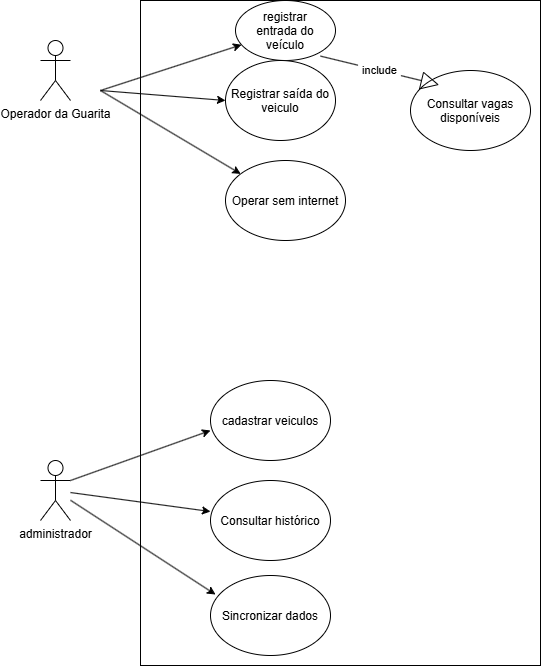

The diagram above was exported from draw.io. Its source (the exported page's mxGraphModel, read from the mxfile embedded in the PNG):
<mxGraphModel dx="2389" dy="885" grid="1" gridSize="10" guides="1" tooltips="1" connect="1" arrows="1" fold="1" page="1" pageScale="1" pageWidth="827" pageHeight="1169" math="0" shadow="0">
  <root>
    <mxCell id="0" />
    <mxCell id="1" parent="0" />
    <mxCell id="oX3MLVFTyQ3hQvmIfpRv-2" parent="1" style="ellipse;whiteSpace=wrap;html=1;shapeInside=1;" value="registrar entrada do veículo" vertex="1">
      <mxGeometry height="60" width="100" x="-65" y="10" as="geometry" />
    </mxCell>
    <mxCell id="oX3MLVFTyQ3hQvmIfpRv-8" parent="1" style="shape=umlActor;verticalLabelPosition=bottom;verticalAlign=top;html=1;outlineConnect=0;labelPerimeter=1;" value="Operador da Guarita" vertex="1">
      <mxGeometry height="60" width="30" x="-260" y="50" as="geometry" />
    </mxCell>
    <mxCell id="oX3MLVFTyQ3hQvmIfpRv-9" edge="1" parent="1" style="endArrow=classic;html=1;rounded=0;defaultLabelBackgroundColor=page;labelPadding=0 4;" target="oX3MLVFTyQ3hQvmIfpRv-2" value="">
      <mxGeometry height="50" relative="1" width="50" as="geometry">
        <mxPoint x="-200" y="100" as="sourcePoint" />
        <mxPoint x="-150" y="50" as="targetPoint" />
      </mxGeometry>
    </mxCell>
    <mxCell id="oX3MLVFTyQ3hQvmIfpRv-10" parent="1" style="ellipse;whiteSpace=wrap;html=1;shapeInside=1;" value="Registrar saída do veiculo" vertex="1">
      <mxGeometry height="80" width="110" x="-75" y="70" as="geometry" />
    </mxCell>
    <mxCell id="oX3MLVFTyQ3hQvmIfpRv-13" edge="1" parent="1" style="endArrow=classic;html=1;rounded=0;defaultLabelBackgroundColor=page;labelPadding=0 4;entryX=0;entryY=0.5;entryDx=0;entryDy=0;" target="oX3MLVFTyQ3hQvmIfpRv-10" value="">
      <mxGeometry height="50" relative="1" width="50" as="geometry">
        <mxPoint x="-200" y="100" as="sourcePoint" />
        <mxPoint x="-130" y="140" as="targetPoint" />
      </mxGeometry>
    </mxCell>
    <mxCell id="oX3MLVFTyQ3hQvmIfpRv-14" parent="1" style="ellipse;whiteSpace=wrap;html=1;shapeInside=1;" value="Consultar vagas disponíveis" vertex="1">
      <mxGeometry height="80" width="120" x="110" y="80" as="geometry" />
    </mxCell>
    <mxCell id="oX3MLVFTyQ3hQvmIfpRv-16" parent="1" style="ellipse;whiteSpace=wrap;html=1;shapeInside=1;" value="cadastrar veiculos" vertex="1">
      <mxGeometry height="80" width="120" x="-90" y="390" as="geometry" />
    </mxCell>
    <mxCell id="oX3MLVFTyQ3hQvmIfpRv-18" edge="1" parent="1" style="endArrow=classic;html=1;rounded=0;defaultLabelBackgroundColor=page;labelPadding=0 4;" target="oX3MLVFTyQ3hQvmIfpRv-24" value="">
      <mxGeometry height="50" relative="1" width="50" as="geometry">
        <mxPoint x="-200" y="100" as="sourcePoint" />
        <mxPoint x="-80" y="290" as="targetPoint" />
      </mxGeometry>
    </mxCell>
    <mxCell id="oX3MLVFTyQ3hQvmIfpRv-22" parent="1" style="shape=umlActor;verticalLabelPosition=bottom;verticalAlign=top;html=1;outlineConnect=0;labelPerimeter=1;" value="administrador" vertex="1">
      <mxGeometry height="60" width="30" x="-260" y="470" as="geometry" />
    </mxCell>
    <mxCell id="oX3MLVFTyQ3hQvmIfpRv-24" parent="1" style="ellipse;whiteSpace=wrap;html=1;shapeInside=1;" value="Operar sem internet&lt;div&gt;&lt;br&gt;&lt;/div&gt;" vertex="1">
      <mxGeometry height="80" width="120" x="-75" y="170" as="geometry" />
    </mxCell>
    <mxCell id="oX3MLVFTyQ3hQvmIfpRv-26" parent="1" style="ellipse;whiteSpace=wrap;html=1;shapeInside=1;" value="Consultar histórico" vertex="1">
      <mxGeometry height="80" width="120" x="-90" y="490" as="geometry" />
    </mxCell>
    <mxCell id="oX3MLVFTyQ3hQvmIfpRv-27" parent="1" style="ellipse;whiteSpace=wrap;html=1;shapeInside=1;" value="Sincronizar dados" vertex="1">
      <mxGeometry height="80" width="120" x="-90" y="585" as="geometry" />
    </mxCell>
    <mxCell id="oX3MLVFTyQ3hQvmIfpRv-28" edge="1" parent="1" source="oX3MLVFTyQ3hQvmIfpRv-22" style="endArrow=classic;html=1;rounded=0;defaultLabelBackgroundColor=page;labelPadding=0 4;entryX=0;entryY=0.625;entryDx=0;entryDy=0;entryPerimeter=0;exitX=1;exitY=0.3333333333333333;exitDx=0;exitDy=0;exitPerimeter=0;" target="oX3MLVFTyQ3hQvmIfpRv-16" value="">
      <mxGeometry height="50" relative="1" width="50" as="geometry">
        <mxPoint x="-220" y="490" as="sourcePoint" />
        <mxPoint x="-130" y="450" as="targetPoint" />
      </mxGeometry>
    </mxCell>
    <mxCell id="oX3MLVFTyQ3hQvmIfpRv-30" edge="1" parent="1" source="oX3MLVFTyQ3hQvmIfpRv-22" style="endArrow=classic;html=1;rounded=0;defaultLabelBackgroundColor=page;labelPadding=0 4;entryX=0;entryY=0.388;entryDx=0;entryDy=0;entryPerimeter=0;" target="oX3MLVFTyQ3hQvmIfpRv-26" value="">
      <mxGeometry height="50" relative="1" width="50" as="geometry">
        <mxPoint x="-220" y="500" as="sourcePoint" />
        <mxPoint x="-110" y="520" as="targetPoint" />
      </mxGeometry>
    </mxCell>
    <mxCell id="oX3MLVFTyQ3hQvmIfpRv-31" edge="1" parent="1" source="oX3MLVFTyQ3hQvmIfpRv-22" style="endArrow=classic;html=1;rounded=0;defaultLabelBackgroundColor=page;labelPadding=0 4;entryX=0.042;entryY=0.238;entryDx=0;entryDy=0;entryPerimeter=0;" target="oX3MLVFTyQ3hQvmIfpRv-27" value="">
      <mxGeometry height="50" relative="1" width="50" as="geometry">
        <mxPoint x="-190" y="600" as="sourcePoint" />
        <mxPoint x="-140" y="550" as="targetPoint" />
      </mxGeometry>
    </mxCell>
    <mxCell id="oX3MLVFTyQ3hQvmIfpRv-32" parent="1" style="rounded=0;whiteSpace=wrap;html=1;fillColor=none;" value="" vertex="1">
      <mxGeometry height="665" width="400" x="-160" y="10" as="geometry" />
    </mxCell>
    <mxCell id="oX3MLVFTyQ3hQvmIfpRv-34" edge="1" parent="1" style="endArrow=block;endSize=16;endFill=0;html=1;rounded=0;defaultLabelBackgroundColor=page;labelPadding=0 4;" value="include">
      <mxGeometry relative="1" width="160" as="geometry">
        <mxPoint x="19.998964429967728" y="65.61853683150741" as="sourcePoint" />
        <mxPoint x="138.64" y="94.38" as="targetPoint" />
      </mxGeometry>
    </mxCell>
  </root>
</mxGraphModel>